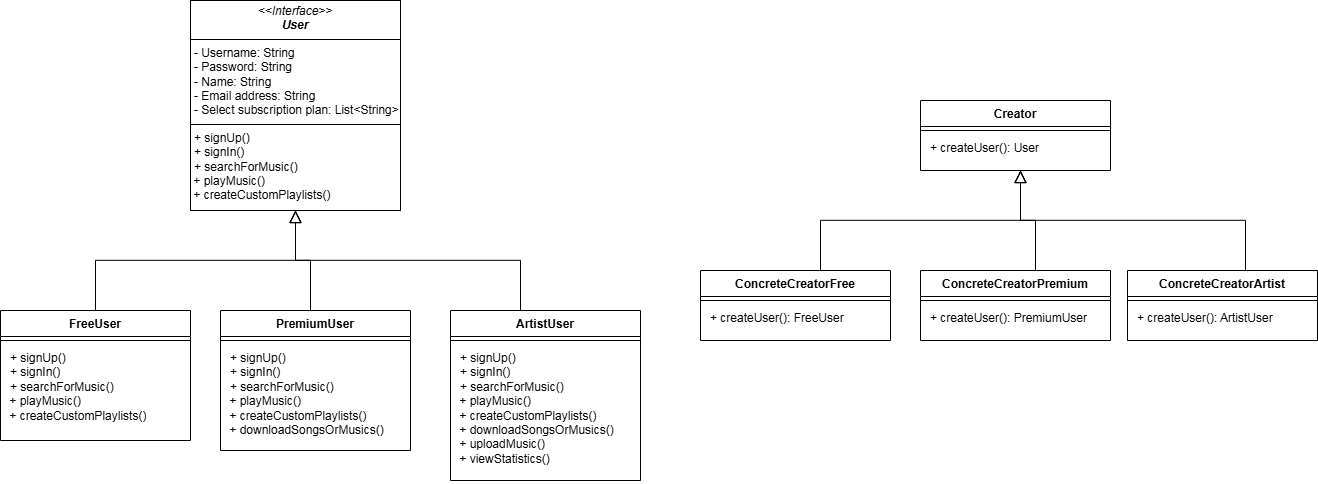

The diagram above was exported from draw.io. Its source (the exported page's mxGraphModel, read from the mxfile embedded in the PNG):
<mxGraphModel dx="2293" dy="829" grid="1" gridSize="10" guides="1" tooltips="1" connect="1" arrows="1" fold="1" page="1" pageScale="1" pageWidth="827" pageHeight="1169" math="0" shadow="0">
  <root>
    <mxCell id="WIyWlLk6GJQsqaUBKTNV-0" />
    <mxCell id="WIyWlLk6GJQsqaUBKTNV-1" parent="WIyWlLk6GJQsqaUBKTNV-0" />
    <mxCell id="zkfFHV4jXpPFQw0GAbJ--12" value="" style="endArrow=block;endSize=10;endFill=0;shadow=0;strokeWidth=1;rounded=0;curved=0;edgeStyle=elbowEdgeStyle;elbow=vertical;entryX=0.5;entryY=1;entryDx=0;entryDy=0;" parent="WIyWlLk6GJQsqaUBKTNV-1" target="d-JBarurqvwY-KyZSDYN-22" edge="1">
      <mxGeometry width="160" relative="1" as="geometry">
        <mxPoint x="200" y="360" as="sourcePoint" />
        <mxPoint x="300" y="258" as="targetPoint" />
      </mxGeometry>
    </mxCell>
    <mxCell id="zkfFHV4jXpPFQw0GAbJ--16" value="" style="endArrow=block;endSize=10;endFill=0;shadow=0;strokeWidth=1;rounded=0;curved=0;edgeStyle=elbowEdgeStyle;elbow=vertical;entryX=0.5;entryY=1;entryDx=0;entryDy=0;" parent="WIyWlLk6GJQsqaUBKTNV-1" target="d-JBarurqvwY-KyZSDYN-22" edge="1">
      <mxGeometry width="160" relative="1" as="geometry">
        <mxPoint x="410" y="360" as="sourcePoint" />
        <mxPoint x="300" y="258" as="targetPoint" />
      </mxGeometry>
    </mxCell>
    <mxCell id="d-JBarurqvwY-KyZSDYN-22" value="&lt;p style=&quot;margin:0px;margin-top:4px;text-align:center;&quot;&gt;&lt;i&gt;&amp;lt;&amp;lt;Interface&amp;gt;&amp;gt;&lt;/i&gt;&lt;br&gt;&lt;b&gt;&lt;i&gt;User&lt;/i&gt;&lt;/b&gt;&lt;/p&gt;&lt;hr size=&quot;1&quot; style=&quot;border-style:solid;&quot;&gt;&lt;p style=&quot;margin: 0px 0px 0px 4px;&quot;&gt;- Username: String&lt;/p&gt;&lt;p style=&quot;margin: 0px 0px 0px 4px;&quot;&gt;- Password: String&lt;/p&gt;&lt;p style=&quot;margin: 0px 0px 0px 4px;&quot;&gt;- Name: String&lt;/p&gt;&lt;p style=&quot;margin: 0px 0px 0px 4px;&quot;&gt;- Email address: String&lt;/p&gt;&lt;p style=&quot;margin: 0px 0px 0px 4px;&quot;&gt;- Select subscription plan: List&amp;lt;String&amp;gt;&lt;/p&gt;&lt;hr size=&quot;1&quot; style=&quot;border-style:solid;&quot;&gt;&lt;p style=&quot;margin: 0px 0px 0px 4px;&quot;&gt;+ signUp()&lt;/p&gt;&lt;p style=&quot;margin: 0px 0px 0px 4px;&quot;&gt;+ signIn()&lt;/p&gt;&lt;p style=&quot;margin: 0px 0px 0px 4px;&quot;&gt;+ searchForMusic()&lt;/p&gt;&lt;div&gt;&amp;nbsp;+ playMusic()&lt;/div&gt;&lt;div&gt;&amp;nbsp;+ createCustomPlaylists()&lt;/div&gt;" style="verticalAlign=top;align=left;overflow=fill;html=1;whiteSpace=wrap;" vertex="1" parent="WIyWlLk6GJQsqaUBKTNV-1">
      <mxGeometry x="80" y="50" width="210" height="210" as="geometry" />
    </mxCell>
    <mxCell id="d-JBarurqvwY-KyZSDYN-27" value="PremiumUser" style="swimlane;fontStyle=1;align=center;verticalAlign=top;childLayout=stackLayout;horizontal=1;startSize=26;horizontalStack=0;resizeParent=1;resizeParentMax=0;resizeLast=0;collapsible=1;marginBottom=0;whiteSpace=wrap;html=1;" vertex="1" parent="WIyWlLk6GJQsqaUBKTNV-1">
      <mxGeometry x="110" y="360" width="190" height="140" as="geometry" />
    </mxCell>
    <mxCell id="d-JBarurqvwY-KyZSDYN-28" value="" style="line;strokeWidth=1;fillColor=none;align=left;verticalAlign=middle;spacingTop=-1;spacingLeft=3;spacingRight=3;rotatable=0;labelPosition=right;points=[];portConstraint=eastwest;strokeColor=inherit;" vertex="1" parent="d-JBarurqvwY-KyZSDYN-27">
      <mxGeometry y="26" width="190" height="8" as="geometry" />
    </mxCell>
    <mxCell id="d-JBarurqvwY-KyZSDYN-29" value="&lt;p style=&quot;margin: 0px 0px 0px 4px;&quot;&gt;+ signUp()&lt;/p&gt;&lt;p style=&quot;margin: 0px 0px 0px 4px;&quot;&gt;+ signIn()&lt;/p&gt;&lt;p style=&quot;margin: 0px 0px 0px 4px;&quot;&gt;+ searchForMusic()&lt;/p&gt;&lt;div&gt;&amp;nbsp;+ playMusic()&lt;/div&gt;&lt;div&gt;&amp;nbsp;+ createCustomPlaylists()&lt;/div&gt;&lt;div&gt;&amp;nbsp;+ downloadSongsOrMusics()&lt;/div&gt;" style="text;strokeColor=none;fillColor=none;align=left;verticalAlign=top;spacingLeft=4;spacingRight=4;overflow=hidden;rotatable=0;points=[[0,0.5],[1,0.5]];portConstraint=eastwest;whiteSpace=wrap;html=1;" vertex="1" parent="d-JBarurqvwY-KyZSDYN-27">
      <mxGeometry y="34" width="190" height="106" as="geometry" />
    </mxCell>
    <mxCell id="d-JBarurqvwY-KyZSDYN-30" value="ArtistUser" style="swimlane;fontStyle=1;align=center;verticalAlign=top;childLayout=stackLayout;horizontal=1;startSize=26;horizontalStack=0;resizeParent=1;resizeParentMax=0;resizeLast=0;collapsible=1;marginBottom=0;whiteSpace=wrap;html=1;" vertex="1" parent="WIyWlLk6GJQsqaUBKTNV-1">
      <mxGeometry x="340" y="360" width="190" height="170" as="geometry" />
    </mxCell>
    <mxCell id="d-JBarurqvwY-KyZSDYN-31" value="" style="line;strokeWidth=1;fillColor=none;align=left;verticalAlign=middle;spacingTop=-1;spacingLeft=3;spacingRight=3;rotatable=0;labelPosition=right;points=[];portConstraint=eastwest;strokeColor=inherit;" vertex="1" parent="d-JBarurqvwY-KyZSDYN-30">
      <mxGeometry y="26" width="190" height="8" as="geometry" />
    </mxCell>
    <mxCell id="d-JBarurqvwY-KyZSDYN-32" value="&lt;p style=&quot;margin: 0px 0px 0px 4px;&quot;&gt;+ signUp()&lt;/p&gt;&lt;p style=&quot;margin: 0px 0px 0px 4px;&quot;&gt;+ signIn()&lt;/p&gt;&lt;p style=&quot;margin: 0px 0px 0px 4px;&quot;&gt;+ searchForMusic()&lt;/p&gt;&lt;div&gt;&amp;nbsp;+ playMusic()&lt;/div&gt;&lt;div&gt;&amp;nbsp;+ createCustomPlaylists()&lt;/div&gt;&lt;div&gt;&amp;nbsp;+ downloadSongsOrMusics()&lt;/div&gt;&lt;div&gt;&amp;nbsp;+ uploadMusic()&lt;/div&gt;&lt;div&gt;&amp;nbsp;+ viewStatistics()&lt;/div&gt;" style="text;strokeColor=none;fillColor=none;align=left;verticalAlign=top;spacingLeft=4;spacingRight=4;overflow=hidden;rotatable=0;points=[[0,0.5],[1,0.5]];portConstraint=eastwest;whiteSpace=wrap;html=1;" vertex="1" parent="d-JBarurqvwY-KyZSDYN-30">
      <mxGeometry y="34" width="190" height="136" as="geometry" />
    </mxCell>
    <mxCell id="d-JBarurqvwY-KyZSDYN-33" value="Creator" style="swimlane;fontStyle=1;align=center;verticalAlign=top;childLayout=stackLayout;horizontal=1;startSize=26;horizontalStack=0;resizeParent=1;resizeParentMax=0;resizeLast=0;collapsible=1;marginBottom=0;whiteSpace=wrap;html=1;" vertex="1" parent="WIyWlLk6GJQsqaUBKTNV-1">
      <mxGeometry x="810" y="150" width="190" height="70" as="geometry" />
    </mxCell>
    <mxCell id="d-JBarurqvwY-KyZSDYN-34" value="" style="line;strokeWidth=1;fillColor=none;align=left;verticalAlign=middle;spacingTop=-1;spacingLeft=3;spacingRight=3;rotatable=0;labelPosition=right;points=[];portConstraint=eastwest;strokeColor=inherit;" vertex="1" parent="d-JBarurqvwY-KyZSDYN-33">
      <mxGeometry y="26" width="190" height="8" as="geometry" />
    </mxCell>
    <mxCell id="d-JBarurqvwY-KyZSDYN-35" value="&lt;p style=&quot;margin: 0px 0px 0px 4px;&quot;&gt;+ createUser(): User&lt;/p&gt;" style="text;strokeColor=none;fillColor=none;align=left;verticalAlign=top;spacingLeft=4;spacingRight=4;overflow=hidden;rotatable=0;points=[[0,0.5],[1,0.5]];portConstraint=eastwest;whiteSpace=wrap;html=1;" vertex="1" parent="d-JBarurqvwY-KyZSDYN-33">
      <mxGeometry y="34" width="190" height="36" as="geometry" />
    </mxCell>
    <mxCell id="d-JBarurqvwY-KyZSDYN-36" value="ConcreteCreatorPremium" style="swimlane;fontStyle=1;align=center;verticalAlign=top;childLayout=stackLayout;horizontal=1;startSize=26;horizontalStack=0;resizeParent=1;resizeParentMax=0;resizeLast=0;collapsible=1;marginBottom=0;whiteSpace=wrap;html=1;" vertex="1" parent="WIyWlLk6GJQsqaUBKTNV-1">
      <mxGeometry x="810" y="320" width="190" height="70" as="geometry" />
    </mxCell>
    <mxCell id="d-JBarurqvwY-KyZSDYN-37" value="" style="line;strokeWidth=1;fillColor=none;align=left;verticalAlign=middle;spacingTop=-1;spacingLeft=3;spacingRight=3;rotatable=0;labelPosition=right;points=[];portConstraint=eastwest;strokeColor=inherit;" vertex="1" parent="d-JBarurqvwY-KyZSDYN-36">
      <mxGeometry y="26" width="190" height="8" as="geometry" />
    </mxCell>
    <mxCell id="d-JBarurqvwY-KyZSDYN-38" value="&lt;p style=&quot;margin: 0px 0px 0px 4px;&quot;&gt;+ createUser(): PremiumUser&lt;/p&gt;" style="text;strokeColor=none;fillColor=none;align=left;verticalAlign=top;spacingLeft=4;spacingRight=4;overflow=hidden;rotatable=0;points=[[0,0.5],[1,0.5]];portConstraint=eastwest;whiteSpace=wrap;html=1;" vertex="1" parent="d-JBarurqvwY-KyZSDYN-36">
      <mxGeometry y="34" width="190" height="36" as="geometry" />
    </mxCell>
    <mxCell id="d-JBarurqvwY-KyZSDYN-39" value="ConcreteCreatorArtist" style="swimlane;fontStyle=1;align=center;verticalAlign=top;childLayout=stackLayout;horizontal=1;startSize=26;horizontalStack=0;resizeParent=1;resizeParentMax=0;resizeLast=0;collapsible=1;marginBottom=0;whiteSpace=wrap;html=1;" vertex="1" parent="WIyWlLk6GJQsqaUBKTNV-1">
      <mxGeometry x="1017" y="320" width="190" height="70" as="geometry" />
    </mxCell>
    <mxCell id="d-JBarurqvwY-KyZSDYN-40" value="" style="line;strokeWidth=1;fillColor=none;align=left;verticalAlign=middle;spacingTop=-1;spacingLeft=3;spacingRight=3;rotatable=0;labelPosition=right;points=[];portConstraint=eastwest;strokeColor=inherit;" vertex="1" parent="d-JBarurqvwY-KyZSDYN-39">
      <mxGeometry y="26" width="190" height="8" as="geometry" />
    </mxCell>
    <mxCell id="d-JBarurqvwY-KyZSDYN-41" value="&lt;p style=&quot;margin: 0px 0px 0px 4px;&quot;&gt;+ createUser(): ArtistUser&lt;/p&gt;" style="text;strokeColor=none;fillColor=none;align=left;verticalAlign=top;spacingLeft=4;spacingRight=4;overflow=hidden;rotatable=0;points=[[0,0.5],[1,0.5]];portConstraint=eastwest;whiteSpace=wrap;html=1;" vertex="1" parent="d-JBarurqvwY-KyZSDYN-39">
      <mxGeometry y="34" width="190" height="36" as="geometry" />
    </mxCell>
    <mxCell id="d-JBarurqvwY-KyZSDYN-44" value="FreeUser" style="swimlane;fontStyle=1;align=center;verticalAlign=top;childLayout=stackLayout;horizontal=1;startSize=26;horizontalStack=0;resizeParent=1;resizeParentMax=0;resizeLast=0;collapsible=1;marginBottom=0;whiteSpace=wrap;html=1;" vertex="1" parent="WIyWlLk6GJQsqaUBKTNV-1">
      <mxGeometry x="-110" y="360" width="190" height="130" as="geometry" />
    </mxCell>
    <mxCell id="d-JBarurqvwY-KyZSDYN-45" value="" style="line;strokeWidth=1;fillColor=none;align=left;verticalAlign=middle;spacingTop=-1;spacingLeft=3;spacingRight=3;rotatable=0;labelPosition=right;points=[];portConstraint=eastwest;strokeColor=inherit;" vertex="1" parent="d-JBarurqvwY-KyZSDYN-44">
      <mxGeometry y="26" width="190" height="8" as="geometry" />
    </mxCell>
    <mxCell id="d-JBarurqvwY-KyZSDYN-46" value="&lt;p style=&quot;margin: 0px 0px 0px 4px;&quot;&gt;+ signUp()&lt;/p&gt;&lt;p style=&quot;margin: 0px 0px 0px 4px;&quot;&gt;+ signIn()&lt;/p&gt;&lt;p style=&quot;margin: 0px 0px 0px 4px;&quot;&gt;+ searchForMusic()&lt;/p&gt;&lt;div&gt;&amp;nbsp;+ playMusic()&lt;/div&gt;&lt;div&gt;&amp;nbsp;+ createCustomPlaylists()&lt;/div&gt;" style="text;strokeColor=none;fillColor=none;align=left;verticalAlign=top;spacingLeft=4;spacingRight=4;overflow=hidden;rotatable=0;points=[[0,0.5],[1,0.5]];portConstraint=eastwest;whiteSpace=wrap;html=1;" vertex="1" parent="d-JBarurqvwY-KyZSDYN-44">
      <mxGeometry y="34" width="190" height="96" as="geometry" />
    </mxCell>
    <mxCell id="d-JBarurqvwY-KyZSDYN-47" value="" style="endArrow=block;endSize=10;endFill=0;shadow=0;strokeWidth=1;rounded=0;curved=0;edgeStyle=elbowEdgeStyle;elbow=vertical;exitX=0.5;exitY=0;exitDx=0;exitDy=0;entryX=0.5;entryY=1;entryDx=0;entryDy=0;" edge="1" parent="WIyWlLk6GJQsqaUBKTNV-1" source="d-JBarurqvwY-KyZSDYN-44" target="d-JBarurqvwY-KyZSDYN-22">
      <mxGeometry width="160" relative="1" as="geometry">
        <mxPoint x="150" y="362" as="sourcePoint" />
        <mxPoint x="300" y="260" as="targetPoint" />
      </mxGeometry>
    </mxCell>
    <mxCell id="d-JBarurqvwY-KyZSDYN-51" value="ConcreteCreatorFree" style="swimlane;fontStyle=1;align=center;verticalAlign=top;childLayout=stackLayout;horizontal=1;startSize=26;horizontalStack=0;resizeParent=1;resizeParentMax=0;resizeLast=0;collapsible=1;marginBottom=0;whiteSpace=wrap;html=1;" vertex="1" parent="WIyWlLk6GJQsqaUBKTNV-1">
      <mxGeometry x="590" y="320" width="190" height="70" as="geometry" />
    </mxCell>
    <mxCell id="d-JBarurqvwY-KyZSDYN-52" value="" style="line;strokeWidth=1;fillColor=none;align=left;verticalAlign=middle;spacingTop=-1;spacingLeft=3;spacingRight=3;rotatable=0;labelPosition=right;points=[];portConstraint=eastwest;strokeColor=inherit;" vertex="1" parent="d-JBarurqvwY-KyZSDYN-51">
      <mxGeometry y="26" width="190" height="8" as="geometry" />
    </mxCell>
    <mxCell id="d-JBarurqvwY-KyZSDYN-53" value="&lt;p style=&quot;margin: 0px 0px 0px 4px;&quot;&gt;+ createUser(): FreeUser&lt;/p&gt;" style="text;strokeColor=none;fillColor=none;align=left;verticalAlign=top;spacingLeft=4;spacingRight=4;overflow=hidden;rotatable=0;points=[[0,0.5],[1,0.5]];portConstraint=eastwest;whiteSpace=wrap;html=1;" vertex="1" parent="d-JBarurqvwY-KyZSDYN-51">
      <mxGeometry y="34" width="190" height="36" as="geometry" />
    </mxCell>
    <mxCell id="d-JBarurqvwY-KyZSDYN-55" value="" style="endArrow=block;endSize=10;endFill=0;shadow=0;strokeWidth=1;rounded=0;curved=0;edgeStyle=elbowEdgeStyle;elbow=vertical;entryX=0.5;entryY=1;entryDx=0;entryDy=0;" edge="1" parent="WIyWlLk6GJQsqaUBKTNV-1">
      <mxGeometry width="160" relative="1" as="geometry">
        <mxPoint x="925" y="320" as="sourcePoint" />
        <mxPoint x="910" y="220" as="targetPoint" />
      </mxGeometry>
    </mxCell>
    <mxCell id="d-JBarurqvwY-KyZSDYN-56" value="" style="endArrow=block;endSize=10;endFill=0;shadow=0;strokeWidth=1;rounded=0;curved=0;edgeStyle=elbowEdgeStyle;elbow=vertical;entryX=0.5;entryY=1;entryDx=0;entryDy=0;" edge="1" parent="WIyWlLk6GJQsqaUBKTNV-1">
      <mxGeometry width="160" relative="1" as="geometry">
        <mxPoint x="1135" y="320" as="sourcePoint" />
        <mxPoint x="910" y="220" as="targetPoint" />
      </mxGeometry>
    </mxCell>
    <mxCell id="d-JBarurqvwY-KyZSDYN-57" value="" style="endArrow=block;endSize=10;endFill=0;shadow=0;strokeWidth=1;rounded=0;curved=0;edgeStyle=elbowEdgeStyle;elbow=vertical;exitX=0.5;exitY=0;exitDx=0;exitDy=0;entryX=0.5;entryY=1;entryDx=0;entryDy=0;" edge="1" parent="WIyWlLk6GJQsqaUBKTNV-1">
      <mxGeometry width="160" relative="1" as="geometry">
        <mxPoint x="710" y="320" as="sourcePoint" />
        <mxPoint x="910" y="220" as="targetPoint" />
      </mxGeometry>
    </mxCell>
  </root>
</mxGraphModel>